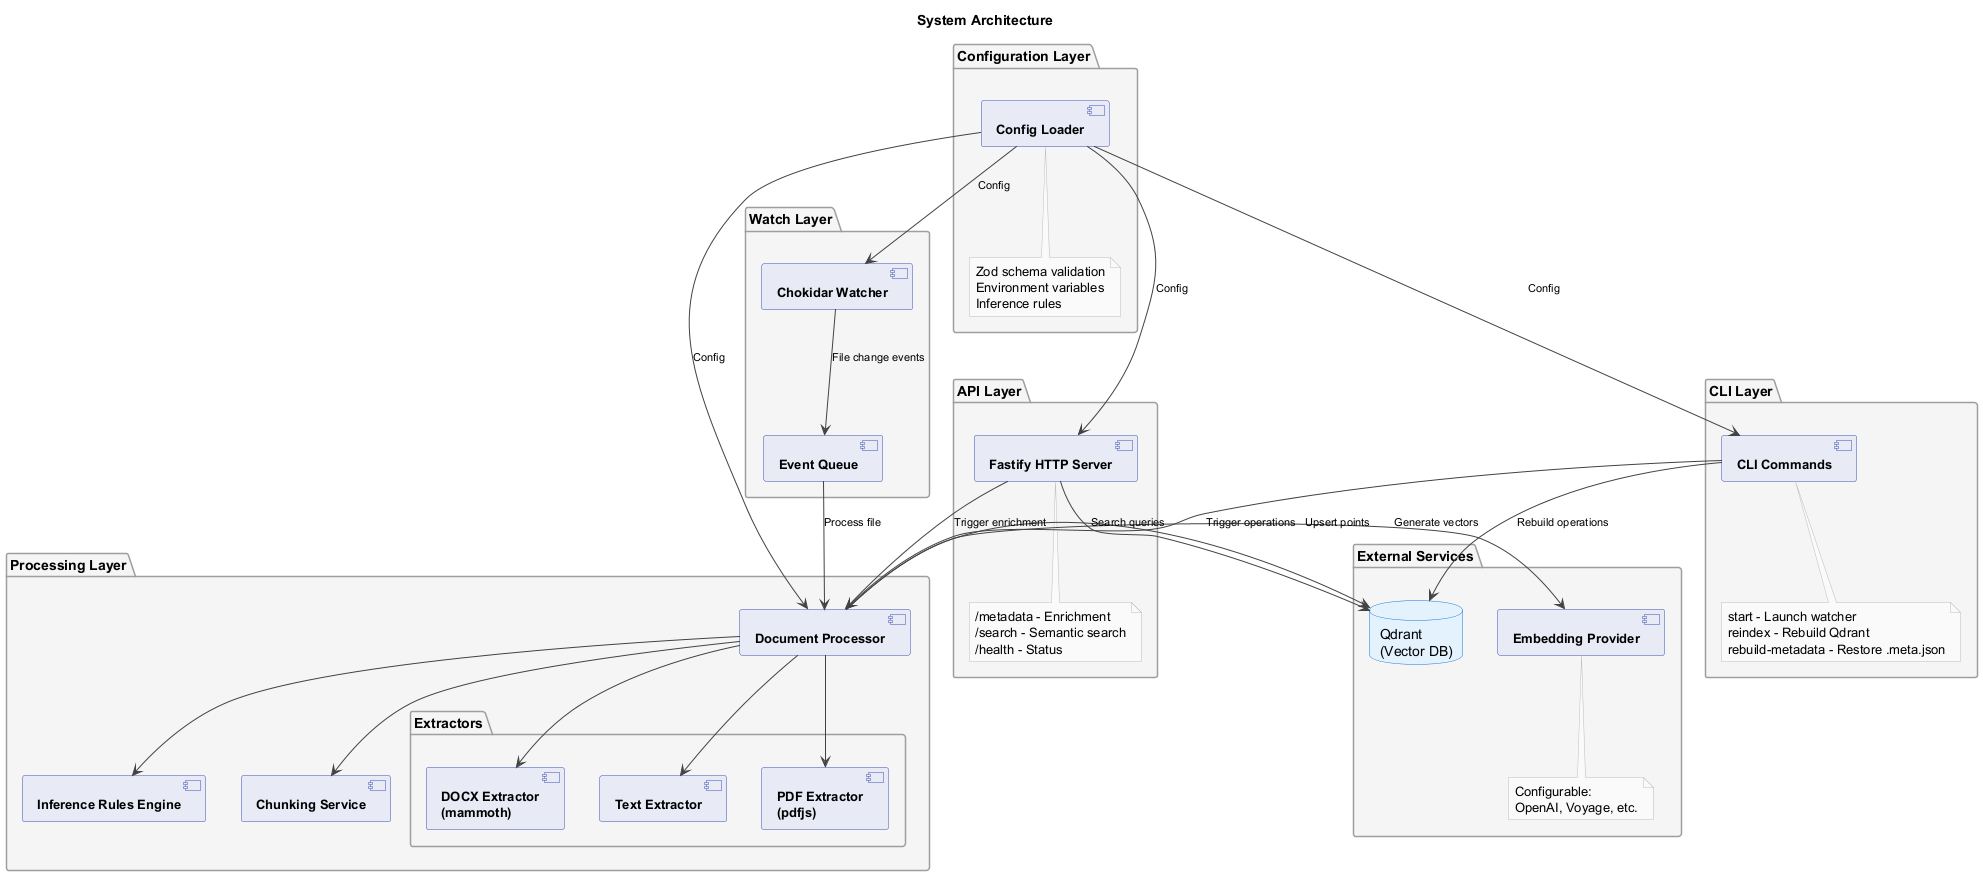

The diagram above was rendered by PlantUML. Its source (embedded in the PNG):
@startuml system-architecture

skinparam backgroundColor #FFFFFF
skinparam componentBackgroundColor #E8EAF6
skinparam componentBorderColor #3F51B5
skinparam componentFontSize 13
skinparam componentFontStyle bold
skinparam packageBackgroundColor #F5F5F5
skinparam packageBorderColor #9E9E9E
skinparam packageFontSize 14
skinparam databaseBackgroundColor #E3F2FD
skinparam databaseBorderColor #1976D2
skinparam ArrowColor #424242
skinparam ArrowFontSize 11
skinparam NoteBorderColor #BDBDBD
skinparam NoteBackgroundColor #FAFAFA

title System Architecture

package "Configuration Layer" {
  [Config Loader] as CFG
  note bottom of CFG
    Zod schema validation
    Environment variables
    Inference rules
  end note
}

package "Watch Layer" {
  [Chokidar Watcher] as WATCH
  [Event Queue] as QUEUE
  
  WATCH -down-> QUEUE : File change events
}

package "Processing Layer" {
  [Document Processor] as PROC
  
  package "Extractors" {
    [PDF Extractor\n(pdfjs)] as PDF
    [DOCX Extractor\n(mammoth)] as DOCX
    [Text Extractor] as TXT
  }
  
  [Inference Rules Engine] as RULES
  [Chunking Service] as CHUNK
  
  PROC -down-> PDF
  PROC -down-> DOCX
  PROC -down-> TXT
  PROC -down-> RULES
  PROC -down-> CHUNK
}

package "External Services" {
  [Embedding Provider] as EMBED
  note bottom of EMBED
    Configurable:
    OpenAI, Voyage, etc.
  end note
  
  database "Qdrant\n(Vector DB)" as QD
}

package "API Layer" {
  [Fastify HTTP Server] as API
  note bottom of API
    /metadata - Enrichment
    /search - Semantic search
    /health - Status
  end note
}

package "CLI Layer" {
  [CLI Commands] as CLI
  note bottom of CLI
    start - Launch watcher
    reindex - Rebuild Qdrant
    rebuild-metadata - Restore .meta.json
  end note
}

' Connections
CFG -down-> WATCH : Config
CFG -down-> PROC : Config
CFG -down-> API : Config
CFG -down-> CLI : Config

QUEUE -down-> PROC : Process file

PROC -right-> EMBED : Generate vectors
PROC -right-> QD : Upsert points

API -down-> PROC : Trigger enrichment
API -down-> QD : Search queries

CLI -down-> PROC : Trigger operations
CLI -down-> QD : Rebuild operations

@enduml